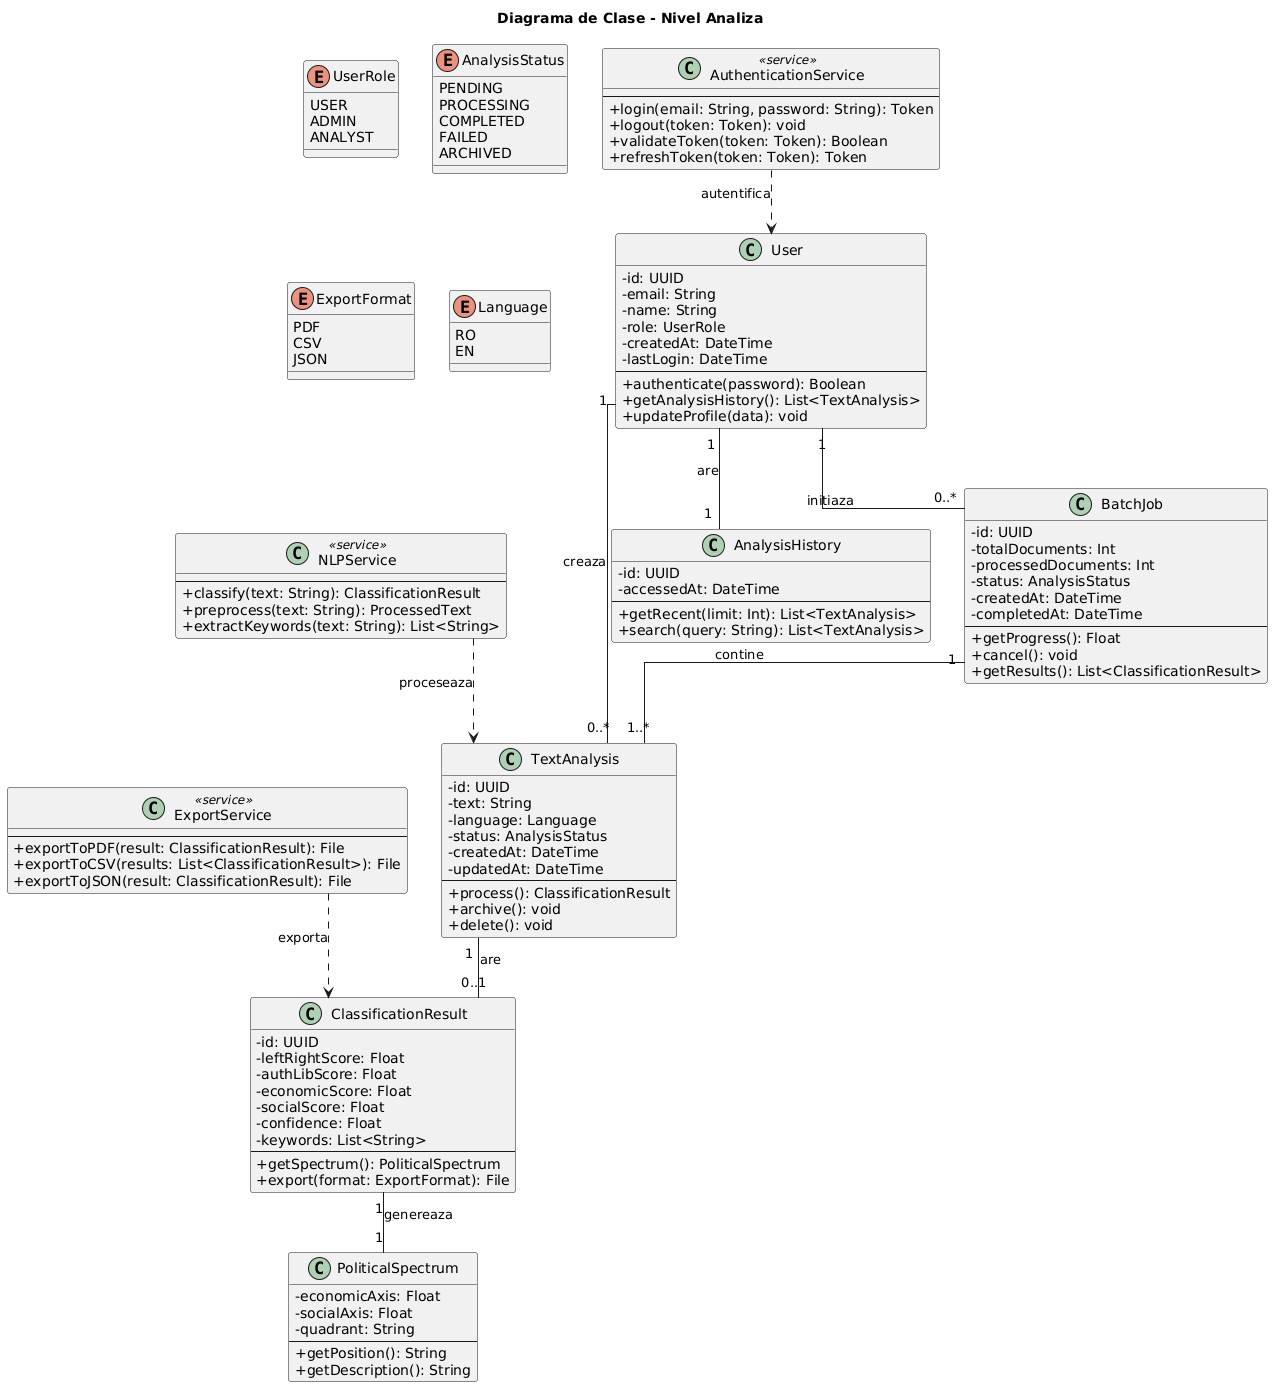

The diagram above was rendered by PlantUML. Its source (embedded in the PNG):
@startuml
title Diagrama de Clase - Nivel Analiza
skinparam classAttributeIconSize 0
skinparam linetype ortho

' === Enumerari ===
enum UserRole {
    USER
    ADMIN
    ANALYST
}

enum AnalysisStatus {
    PENDING
    PROCESSING
    COMPLETED
    FAILED
    ARCHIVED
}

enum ExportFormat {
    PDF
    CSV
    JSON
}

enum Language {
    RO
    EN
}

' === Clase de Domeniu ===
class User {
    - id: UUID
    - email: String
    - name: String
    - role: UserRole
    - createdAt: DateTime
    - lastLogin: DateTime
    --
    + authenticate(password): Boolean
    + getAnalysisHistory(): List<TextAnalysis>
    + updateProfile(data): void
}

class TextAnalysis {
    - id: UUID
    - text: String
    - language: Language
    - status: AnalysisStatus
    - createdAt: DateTime
    - updatedAt: DateTime
    --
    + process(): ClassificationResult
    + archive(): void
    + delete(): void
}

class ClassificationResult {
    - id: UUID
    - leftRightScore: Float
    - authLibScore: Float
    - economicScore: Float
    - socialScore: Float
    - confidence: Float
    - keywords: List<String>
    --
    + getSpectrum(): PoliticalSpectrum
    + export(format: ExportFormat): File
}

class PoliticalSpectrum {
    - economicAxis: Float
    - socialAxis: Float
    - quadrant: String
    --
    + getPosition(): String
    + getDescription(): String
}

class AnalysisHistory {
    - id: UUID
    - accessedAt: DateTime
    --
    + getRecent(limit: Int): List<TextAnalysis>
    + search(query: String): List<TextAnalysis>
}

class BatchJob {
    - id: UUID
    - totalDocuments: Int
    - processedDocuments: Int
    - status: AnalysisStatus
    - createdAt: DateTime
    - completedAt: DateTime
    --
    + getProgress(): Float
    + cancel(): void
    + getResults(): List<ClassificationResult>
}

' === Clase de Servicii ===
class NLPService <<service>> {
    --
    + classify(text: String): ClassificationResult
    + preprocess(text: String): ProcessedText
    + extractKeywords(text: String): List<String>
}

class AuthenticationService <<service>> {
    --
    + login(email: String, password: String): Token
    + logout(token: Token): void
    + validateToken(token: Token): Boolean
    + refreshToken(token: Token): Token
}

class ExportService <<service>> {
    --
    + exportToPDF(result: ClassificationResult): File
    + exportToCSV(results: List<ClassificationResult>): File
    + exportToJSON(result: ClassificationResult): File
}

' === Relatii ===
User "1" -- "0..*" TextAnalysis : creaza
User "1" -- "1" AnalysisHistory : are
TextAnalysis "1" -- "0..1" ClassificationResult : are
ClassificationResult "1" -- "1" PoliticalSpectrum : genereaza
User "1" -- "0..*" BatchJob : initiaza
BatchJob "1" -- "1..*" TextAnalysis : contine

NLPService ..> TextAnalysis : proceseaza
AuthenticationService ..> User : autentifica
ExportService ..> ClassificationResult : exporta
@enduml